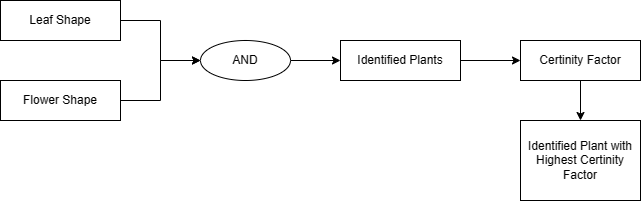

The diagram above was exported from draw.io. Its source (the exported page's mxGraphModel, read from the mxfile embedded in the PNG):
<mxGraphModel dx="1042" dy="569" grid="1" gridSize="10" guides="1" tooltips="1" connect="1" arrows="1" fold="1" page="1" pageScale="1" pageWidth="850" pageHeight="1100" math="0" shadow="0">
  <root>
    <mxCell id="0" />
    <mxCell id="1" parent="0" />
    <mxCell id="2Gq-xt5070sM6ph8Q00J-5" style="edgeStyle=orthogonalEdgeStyle;rounded=0;orthogonalLoop=1;jettySize=auto;html=1;entryX=0;entryY=0.5;entryDx=0;entryDy=0;" parent="1" source="2Gq-xt5070sM6ph8Q00J-1" target="2Gq-xt5070sM6ph8Q00J-7" edge="1">
      <mxGeometry relative="1" as="geometry">
        <mxPoint x="420" y="180" as="targetPoint" />
      </mxGeometry>
    </mxCell>
    <mxCell id="2Gq-xt5070sM6ph8Q00J-1" value="Leaf Shape" style="rounded=0;whiteSpace=wrap;html=1;" parent="1" vertex="1">
      <mxGeometry x="120" y="120" width="120" height="40" as="geometry" />
    </mxCell>
    <mxCell id="2Gq-xt5070sM6ph8Q00J-6" style="edgeStyle=orthogonalEdgeStyle;rounded=0;orthogonalLoop=1;jettySize=auto;html=1;exitX=1;exitY=0.5;exitDx=0;exitDy=0;entryX=0;entryY=0.5;entryDx=0;entryDy=0;" parent="1" source="2Gq-xt5070sM6ph8Q00J-2" target="2Gq-xt5070sM6ph8Q00J-7" edge="1">
      <mxGeometry relative="1" as="geometry">
        <mxPoint x="420" y="180" as="targetPoint" />
      </mxGeometry>
    </mxCell>
    <mxCell id="2Gq-xt5070sM6ph8Q00J-2" value="Flower Shape" style="rounded=0;whiteSpace=wrap;html=1;" parent="1" vertex="1">
      <mxGeometry x="120" y="200" width="120" height="40" as="geometry" />
    </mxCell>
    <mxCell id="2Gq-xt5070sM6ph8Q00J-16" style="edgeStyle=orthogonalEdgeStyle;rounded=0;orthogonalLoop=1;jettySize=auto;html=1;entryX=0;entryY=0.5;entryDx=0;entryDy=0;" parent="1" source="2Gq-xt5070sM6ph8Q00J-7" target="2Gq-xt5070sM6ph8Q00J-12" edge="1">
      <mxGeometry relative="1" as="geometry" />
    </mxCell>
    <mxCell id="2Gq-xt5070sM6ph8Q00J-7" value="AND" style="ellipse;whiteSpace=wrap;html=1;" parent="1" vertex="1">
      <mxGeometry x="320" y="160" width="90" height="40" as="geometry" />
    </mxCell>
    <mxCell id="2Gq-xt5070sM6ph8Q00J-18" style="edgeStyle=orthogonalEdgeStyle;rounded=0;orthogonalLoop=1;jettySize=auto;html=1;entryX=0.5;entryY=0;entryDx=0;entryDy=0;" parent="1" source="2Gq-xt5070sM6ph8Q00J-8" target="2Gq-xt5070sM6ph8Q00J-19" edge="1">
      <mxGeometry relative="1" as="geometry">
        <mxPoint x="800" y="180" as="targetPoint" />
      </mxGeometry>
    </mxCell>
    <mxCell id="2Gq-xt5070sM6ph8Q00J-8" value="Certinity Factor" style="rounded=0;whiteSpace=wrap;html=1;" parent="1" vertex="1">
      <mxGeometry x="640" y="160" width="120" height="40" as="geometry" />
    </mxCell>
    <mxCell id="2Gq-xt5070sM6ph8Q00J-17" style="edgeStyle=orthogonalEdgeStyle;rounded=0;orthogonalLoop=1;jettySize=auto;html=1;entryX=0;entryY=0.5;entryDx=0;entryDy=0;" parent="1" source="2Gq-xt5070sM6ph8Q00J-12" target="2Gq-xt5070sM6ph8Q00J-8" edge="1">
      <mxGeometry relative="1" as="geometry" />
    </mxCell>
    <mxCell id="2Gq-xt5070sM6ph8Q00J-12" value="Identified Plants" style="rounded=0;whiteSpace=wrap;html=1;" parent="1" vertex="1">
      <mxGeometry x="460" y="160" width="120" height="40" as="geometry" />
    </mxCell>
    <mxCell id="2Gq-xt5070sM6ph8Q00J-19" value="Identified Plant with Highest Certinity Factor" style="rounded=0;whiteSpace=wrap;html=1;" parent="1" vertex="1">
      <mxGeometry x="640" y="240" width="120" height="80" as="geometry" />
    </mxCell>
  </root>
</mxGraphModel>